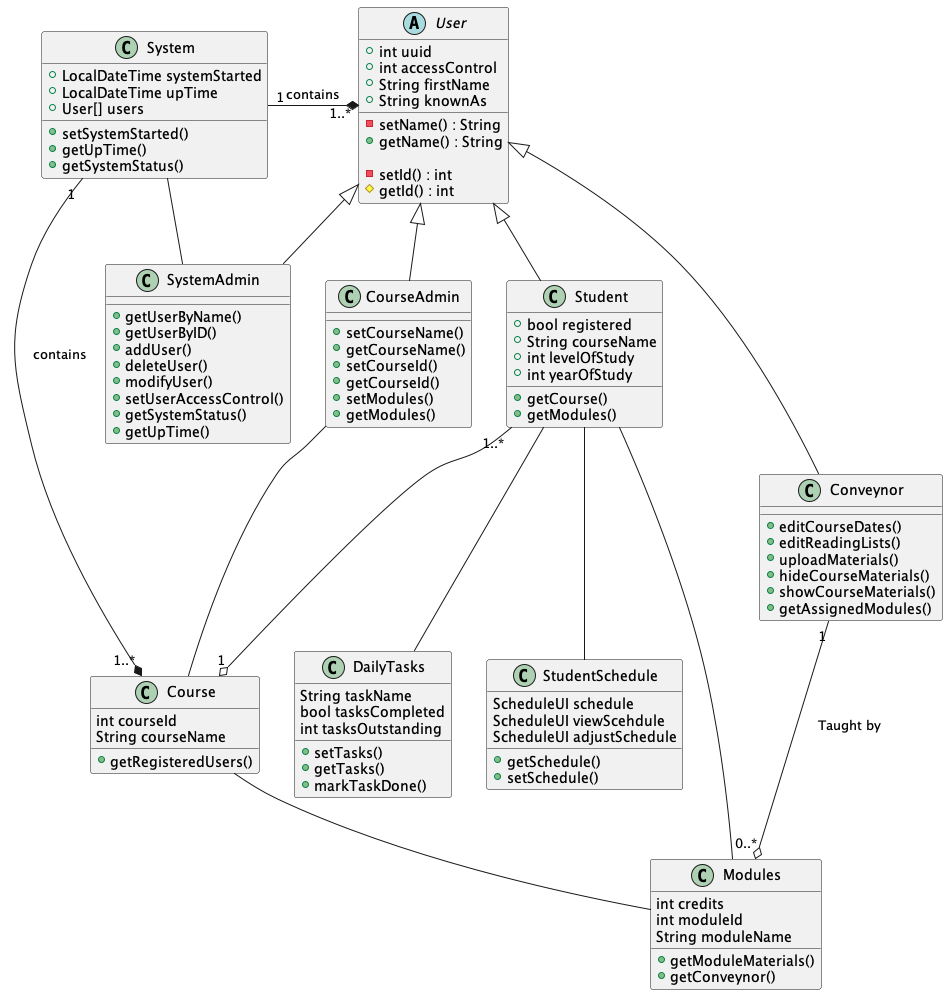

The diagram above was rendered by PlantUML. Its source (embedded in the PNG):
@startuml Class_Diagram

class System {
    + LocalDateTime systemStarted
    + LocalDateTime upTime
    + User[] users

    + setSystemStarted()
    + getUpTime()
    + getSystemStatus()
}

abstract User {
    + int uuid
    + int accessControl
    + String firstName
    + String knownAs

    - setName() : String
    + getName() : String

    - setId() : int
    # getId() : int
}

class Student {
    + bool registered
    + String courseName
    + int levelOfStudy
    + int yearOfStudy

    + getCourse()
    + getModules()
}

class Conveynor {
    + editCourseDates()
    + editReadingLists()
    + uploadMaterials()
    + hideCourseMaterials()
    + showCourseMaterials()
    + getAssignedModules()
}

class SystemAdmin {
    + getUserByName()
    + getUserByID()
    + addUser()
    + deleteUser()
    + modifyUser()
    + setUserAccessControl()
    + getSystemStatus()
    + getUpTime()
}

class CourseAdmin {
    + setCourseName()
    + getCourseName()
    + setCourseId()
    + getCourseId()
    + setModules()
    + getModules()
}

class Course {
    int courseId
    String courseName
    + getRegisteredUsers()
}

class DailyTasks {
    String taskName
    bool tasksCompleted
    int tasksOutstanding

    + setTasks()
    + getTasks()
    + markTaskDone()
}

class StudentSchedule {
    ScheduleUI schedule
    ScheduleUI viewScehdule
    ScheduleUI adjustSchedule
    + getSchedule()
    + setSchedule()
}

class Modules {
    int credits
    int moduleId
    String moduleName

    + getModuleMaterials()
    + getConveynor()
}

'System can exist without user but not the other way around
System "1" -* "1..*" User : contains
System "1" -* "1..*" Course : contains
System -- SystemAdmin

User <|-- Conveynor
User <|-- SystemAdmin
User <|-- CourseAdmin
User <|-- Student

Course -up- CourseAdmin
Course -- Modules

Conveynor "1" --o "0..*" Modules : "Taught by"
Student "1..*" --o "1" Course
Student - Modules

Student -- DailyTasks
Student -- StudentSchedule

@enduml